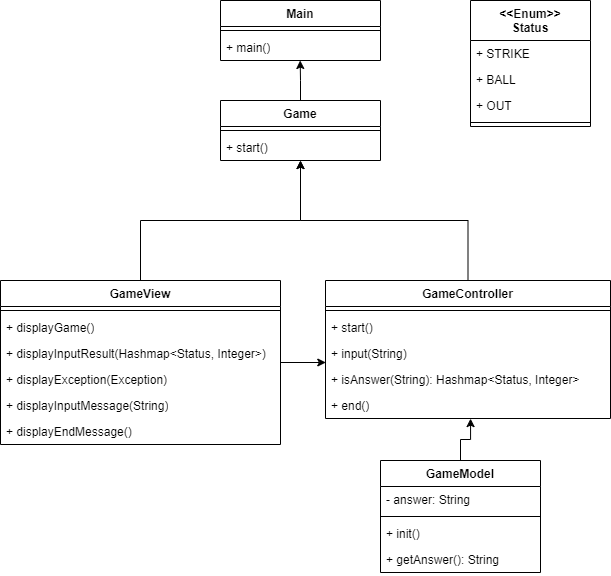

The diagram above was exported from draw.io. Its source (the exported page's mxGraphModel, read from the mxfile embedded in the PNG):
<mxGraphModel dx="1476" dy="790" grid="1" gridSize="10" guides="1" tooltips="1" connect="1" arrows="1" fold="1" page="1" pageScale="1" pageWidth="827" pageHeight="1169" math="0" shadow="0">
  <root>
    <mxCell id="0" />
    <mxCell id="1" parent="0" />
    <mxCell id="2" value="Main" style="swimlane;fontStyle=1;align=center;verticalAlign=top;childLayout=stackLayout;horizontal=1;startSize=26;horizontalStack=0;resizeParent=1;resizeParentMax=0;resizeLast=0;collapsible=1;marginBottom=0;whiteSpace=wrap;html=1;" vertex="1" parent="1">
      <mxGeometry x="240" y="190" width="160" height="60" as="geometry" />
    </mxCell>
    <mxCell id="3" value="" style="line;strokeWidth=1;fillColor=none;align=left;verticalAlign=middle;spacingTop=-1;spacingLeft=3;spacingRight=3;rotatable=0;labelPosition=right;points=[];portConstraint=eastwest;strokeColor=inherit;" vertex="1" parent="2">
      <mxGeometry y="26" width="160" height="8" as="geometry" />
    </mxCell>
    <mxCell id="4" value="+ main()" style="text;strokeColor=none;fillColor=none;align=left;verticalAlign=top;spacingLeft=4;spacingRight=4;overflow=hidden;rotatable=0;points=[[0,0.5],[1,0.5]];portConstraint=eastwest;whiteSpace=wrap;html=1;" vertex="1" parent="2">
      <mxGeometry y="34" width="160" height="26" as="geometry" />
    </mxCell>
    <mxCell id="5" value="Game" style="swimlane;fontStyle=1;align=center;verticalAlign=top;childLayout=stackLayout;horizontal=1;startSize=26;horizontalStack=0;resizeParent=1;resizeParentMax=0;resizeLast=0;collapsible=1;marginBottom=0;whiteSpace=wrap;html=1;" vertex="1" parent="1">
      <mxGeometry x="240" y="290" width="160" height="60" as="geometry" />
    </mxCell>
    <mxCell id="6" value="" style="line;strokeWidth=1;fillColor=none;align=left;verticalAlign=middle;spacingTop=-1;spacingLeft=3;spacingRight=3;rotatable=0;labelPosition=right;points=[];portConstraint=eastwest;strokeColor=inherit;" vertex="1" parent="5">
      <mxGeometry y="26" width="160" height="8" as="geometry" />
    </mxCell>
    <mxCell id="7" value="+ start()" style="text;strokeColor=none;fillColor=none;align=left;verticalAlign=top;spacingLeft=4;spacingRight=4;overflow=hidden;rotatable=0;points=[[0,0.5],[1,0.5]];portConstraint=eastwest;whiteSpace=wrap;html=1;" vertex="1" parent="5">
      <mxGeometry y="34" width="160" height="26" as="geometry" />
    </mxCell>
    <mxCell id="8" value="" style="edgeStyle=orthogonalEdgeStyle;rounded=0;orthogonalLoop=1;jettySize=auto;html=1;entryX=0.001;entryY=0.846;entryDx=0;entryDy=0;entryPerimeter=0;" edge="1" source="9" target="25" parent="1">
      <mxGeometry relative="1" as="geometry">
        <mxPoint x="363" y="538" as="targetPoint" />
        <Array as="points" />
      </mxGeometry>
    </mxCell>
    <mxCell id="9" value="GameView" style="swimlane;fontStyle=1;align=center;verticalAlign=top;childLayout=stackLayout;horizontal=1;startSize=26;horizontalStack=0;resizeParent=1;resizeParentMax=0;resizeLast=0;collapsible=1;marginBottom=0;whiteSpace=wrap;html=1;" vertex="1" parent="1">
      <mxGeometry x="20" y="470" width="280" height="164" as="geometry" />
    </mxCell>
    <mxCell id="10" value="" style="line;strokeWidth=1;fillColor=none;align=left;verticalAlign=middle;spacingTop=-1;spacingLeft=3;spacingRight=3;rotatable=0;labelPosition=right;points=[];portConstraint=eastwest;strokeColor=inherit;" vertex="1" parent="9">
      <mxGeometry y="26" width="280" height="8" as="geometry" />
    </mxCell>
    <mxCell id="11" value="+ displayGame()" style="text;strokeColor=none;fillColor=none;align=left;verticalAlign=top;spacingLeft=4;spacingRight=4;overflow=hidden;rotatable=0;points=[[0,0.5],[1,0.5]];portConstraint=eastwest;whiteSpace=wrap;html=1;" vertex="1" parent="9">
      <mxGeometry y="34" width="280" height="26" as="geometry" />
    </mxCell>
    <mxCell id="12" value="+ displayInputResult(Hashmap&amp;lt;Status, Integer&amp;gt;)" style="text;strokeColor=none;fillColor=none;align=left;verticalAlign=top;spacingLeft=4;spacingRight=4;overflow=hidden;rotatable=0;points=[[0,0.5],[1,0.5]];portConstraint=eastwest;whiteSpace=wrap;html=1;" vertex="1" parent="9">
      <mxGeometry y="60" width="280" height="26" as="geometry" />
    </mxCell>
    <mxCell id="13" value="+ displayException(Exception)" style="text;strokeColor=none;fillColor=none;align=left;verticalAlign=top;spacingLeft=4;spacingRight=4;overflow=hidden;rotatable=0;points=[[0,0.5],[1,0.5]];portConstraint=eastwest;whiteSpace=wrap;html=1;" vertex="1" parent="9">
      <mxGeometry y="86" width="280" height="26" as="geometry" />
    </mxCell>
    <mxCell id="14" value="+ displayInputMessage(String)" style="text;strokeColor=none;fillColor=none;align=left;verticalAlign=top;spacingLeft=4;spacingRight=4;overflow=hidden;rotatable=0;points=[[0,0.5],[1,0.5]];portConstraint=eastwest;whiteSpace=wrap;html=1;" vertex="1" parent="9">
      <mxGeometry y="112" width="280" height="26" as="geometry" />
    </mxCell>
    <mxCell id="15" value="+ displayEndMessage()" style="text;strokeColor=none;fillColor=none;align=left;verticalAlign=top;spacingLeft=4;spacingRight=4;overflow=hidden;rotatable=0;points=[[0,0.5],[1,0.5]];portConstraint=eastwest;whiteSpace=wrap;html=1;" vertex="1" parent="9">
      <mxGeometry y="138" width="280" height="26" as="geometry" />
    </mxCell>
    <mxCell id="16" value="" style="edgeStyle=orthogonalEdgeStyle;rounded=0;orthogonalLoop=1;jettySize=auto;html=1;entryX=0.509;entryY=1.004;entryDx=0;entryDy=0;entryPerimeter=0;" edge="1" source="17" target="27" parent="1">
      <mxGeometry relative="1" as="geometry">
        <mxPoint x="478" y="835" as="targetPoint" />
      </mxGeometry>
    </mxCell>
    <mxCell id="17" value="GameModel" style="swimlane;fontStyle=1;align=center;verticalAlign=top;childLayout=stackLayout;horizontal=1;startSize=26;horizontalStack=0;resizeParent=1;resizeParentMax=0;resizeLast=0;collapsible=1;marginBottom=0;whiteSpace=wrap;html=1;" vertex="1" parent="1">
      <mxGeometry x="400" y="650" width="160" height="112" as="geometry" />
    </mxCell>
    <mxCell id="18" value="- answer: String" style="text;strokeColor=none;fillColor=none;align=left;verticalAlign=top;spacingLeft=4;spacingRight=4;overflow=hidden;rotatable=0;points=[[0,0.5],[1,0.5]];portConstraint=eastwest;whiteSpace=wrap;html=1;" vertex="1" parent="17">
      <mxGeometry y="26" width="160" height="26" as="geometry" />
    </mxCell>
    <mxCell id="19" value="" style="line;strokeWidth=1;fillColor=none;align=left;verticalAlign=middle;spacingTop=-1;spacingLeft=3;spacingRight=3;rotatable=0;labelPosition=right;points=[];portConstraint=eastwest;strokeColor=inherit;" vertex="1" parent="17">
      <mxGeometry y="52" width="160" height="8" as="geometry" />
    </mxCell>
    <mxCell id="20" value="+ init()" style="text;strokeColor=none;fillColor=none;align=left;verticalAlign=top;spacingLeft=4;spacingRight=4;overflow=hidden;rotatable=0;points=[[0,0.5],[1,0.5]];portConstraint=eastwest;whiteSpace=wrap;html=1;" vertex="1" parent="17">
      <mxGeometry y="60" width="160" height="26" as="geometry" />
    </mxCell>
    <mxCell id="21" value="+ getAnswer(): String" style="text;strokeColor=none;fillColor=none;align=left;verticalAlign=top;spacingLeft=4;spacingRight=4;overflow=hidden;rotatable=0;points=[[0,0.5],[1,0.5]];portConstraint=eastwest;whiteSpace=wrap;html=1;" vertex="1" parent="17">
      <mxGeometry y="86" width="160" height="26" as="geometry" />
    </mxCell>
    <mxCell id="22" value="GameController" style="swimlane;fontStyle=1;align=center;verticalAlign=top;childLayout=stackLayout;horizontal=1;startSize=26;horizontalStack=0;resizeParent=1;resizeParentMax=0;resizeLast=0;collapsible=1;marginBottom=0;whiteSpace=wrap;html=1;" vertex="1" parent="1">
      <mxGeometry x="345" y="470" width="285" height="138" as="geometry" />
    </mxCell>
    <mxCell id="23" value="" style="line;strokeWidth=1;fillColor=none;align=left;verticalAlign=middle;spacingTop=-1;spacingLeft=3;spacingRight=3;rotatable=0;labelPosition=right;points=[];portConstraint=eastwest;strokeColor=inherit;" vertex="1" parent="22">
      <mxGeometry y="26" width="285" height="8" as="geometry" />
    </mxCell>
    <mxCell id="24" value="+ start()" style="text;strokeColor=none;fillColor=none;align=left;verticalAlign=top;spacingLeft=4;spacingRight=4;overflow=hidden;rotatable=0;points=[[0,0.5],[1,0.5]];portConstraint=eastwest;whiteSpace=wrap;html=1;" vertex="1" parent="22">
      <mxGeometry y="34" width="285" height="26" as="geometry" />
    </mxCell>
    <mxCell id="25" value="+ input(String)" style="text;strokeColor=none;fillColor=none;align=left;verticalAlign=top;spacingLeft=4;spacingRight=4;overflow=hidden;rotatable=0;points=[[0,0.5],[1,0.5]];portConstraint=eastwest;whiteSpace=wrap;html=1;" vertex="1" parent="22">
      <mxGeometry y="60" width="285" height="26" as="geometry" />
    </mxCell>
    <mxCell id="26" value="+ isAnswer(String): Hashmap&amp;lt;Status, Integer&amp;gt;" style="text;strokeColor=none;fillColor=none;align=left;verticalAlign=top;spacingLeft=4;spacingRight=4;overflow=hidden;rotatable=0;points=[[0,0.5],[1,0.5]];portConstraint=eastwest;whiteSpace=wrap;html=1;" vertex="1" parent="22">
      <mxGeometry y="86" width="285" height="26" as="geometry" />
    </mxCell>
    <mxCell id="27" value="+ end()" style="text;strokeColor=none;fillColor=none;align=left;verticalAlign=top;spacingLeft=4;spacingRight=4;overflow=hidden;rotatable=0;points=[[0,0.5],[1,0.5]];portConstraint=eastwest;whiteSpace=wrap;html=1;" vertex="1" parent="22">
      <mxGeometry y="112" width="285" height="26" as="geometry" />
    </mxCell>
    <mxCell id="28" value="&amp;lt;&amp;lt;Enum&amp;gt;&amp;gt;&lt;div&gt;Status&lt;/div&gt;" style="swimlane;fontStyle=1;align=center;verticalAlign=top;childLayout=stackLayout;horizontal=1;startSize=40;horizontalStack=0;resizeParent=1;resizeParentMax=0;resizeLast=0;collapsible=1;marginBottom=0;whiteSpace=wrap;html=1;" vertex="1" parent="1">
      <mxGeometry x="490" y="190" width="120" height="126" as="geometry" />
    </mxCell>
    <mxCell id="29" value="+ STRIKE" style="text;strokeColor=none;fillColor=none;align=left;verticalAlign=top;spacingLeft=4;spacingRight=4;overflow=hidden;rotatable=0;points=[[0,0.5],[1,0.5]];portConstraint=eastwest;whiteSpace=wrap;html=1;" vertex="1" parent="28">
      <mxGeometry y="40" width="120" height="26" as="geometry" />
    </mxCell>
    <mxCell id="30" value="+ BALL" style="text;strokeColor=none;fillColor=none;align=left;verticalAlign=top;spacingLeft=4;spacingRight=4;overflow=hidden;rotatable=0;points=[[0,0.5],[1,0.5]];portConstraint=eastwest;whiteSpace=wrap;html=1;" vertex="1" parent="28">
      <mxGeometry y="66" width="120" height="26" as="geometry" />
    </mxCell>
    <mxCell id="31" value="+ OUT" style="text;strokeColor=none;fillColor=none;align=left;verticalAlign=top;spacingLeft=4;spacingRight=4;overflow=hidden;rotatable=0;points=[[0,0.5],[1,0.5]];portConstraint=eastwest;whiteSpace=wrap;html=1;" vertex="1" parent="28">
      <mxGeometry y="92" width="120" height="26" as="geometry" />
    </mxCell>
    <mxCell id="32" value="" style="line;strokeWidth=1;fillColor=none;align=left;verticalAlign=middle;spacingTop=-1;spacingLeft=3;spacingRight=3;rotatable=0;labelPosition=right;points=[];portConstraint=eastwest;strokeColor=inherit;" vertex="1" parent="28">
      <mxGeometry y="118" width="120" height="8" as="geometry" />
    </mxCell>
    <mxCell id="33" style="edgeStyle=orthogonalEdgeStyle;rounded=0;orthogonalLoop=1;jettySize=auto;html=1;exitX=0.5;exitY=0;exitDx=0;exitDy=0;entryX=0.5;entryY=1;entryDx=0;entryDy=0;" edge="1" source="9" target="5" parent="1">
      <mxGeometry relative="1" as="geometry">
        <mxPoint x="320" y="407" as="targetPoint" />
      </mxGeometry>
    </mxCell>
    <mxCell id="34" style="edgeStyle=orthogonalEdgeStyle;rounded=0;orthogonalLoop=1;jettySize=auto;html=1;exitX=0.5;exitY=0;exitDx=0;exitDy=0;entryX=0.5;entryY=1.004;entryDx=0;entryDy=0;entryPerimeter=0;" edge="1" source="22" target="7" parent="1">
      <mxGeometry relative="1" as="geometry">
        <mxPoint x="330" y="390" as="targetPoint" />
      </mxGeometry>
    </mxCell>
    <mxCell id="35" style="edgeStyle=orthogonalEdgeStyle;rounded=0;orthogonalLoop=1;jettySize=auto;html=1;exitX=0.5;exitY=0;exitDx=0;exitDy=0;entryX=0.498;entryY=1;entryDx=0;entryDy=0;entryPerimeter=0;" edge="1" source="5" target="4" parent="1">
      <mxGeometry relative="1" as="geometry" />
    </mxCell>
  </root>
</mxGraphModel>